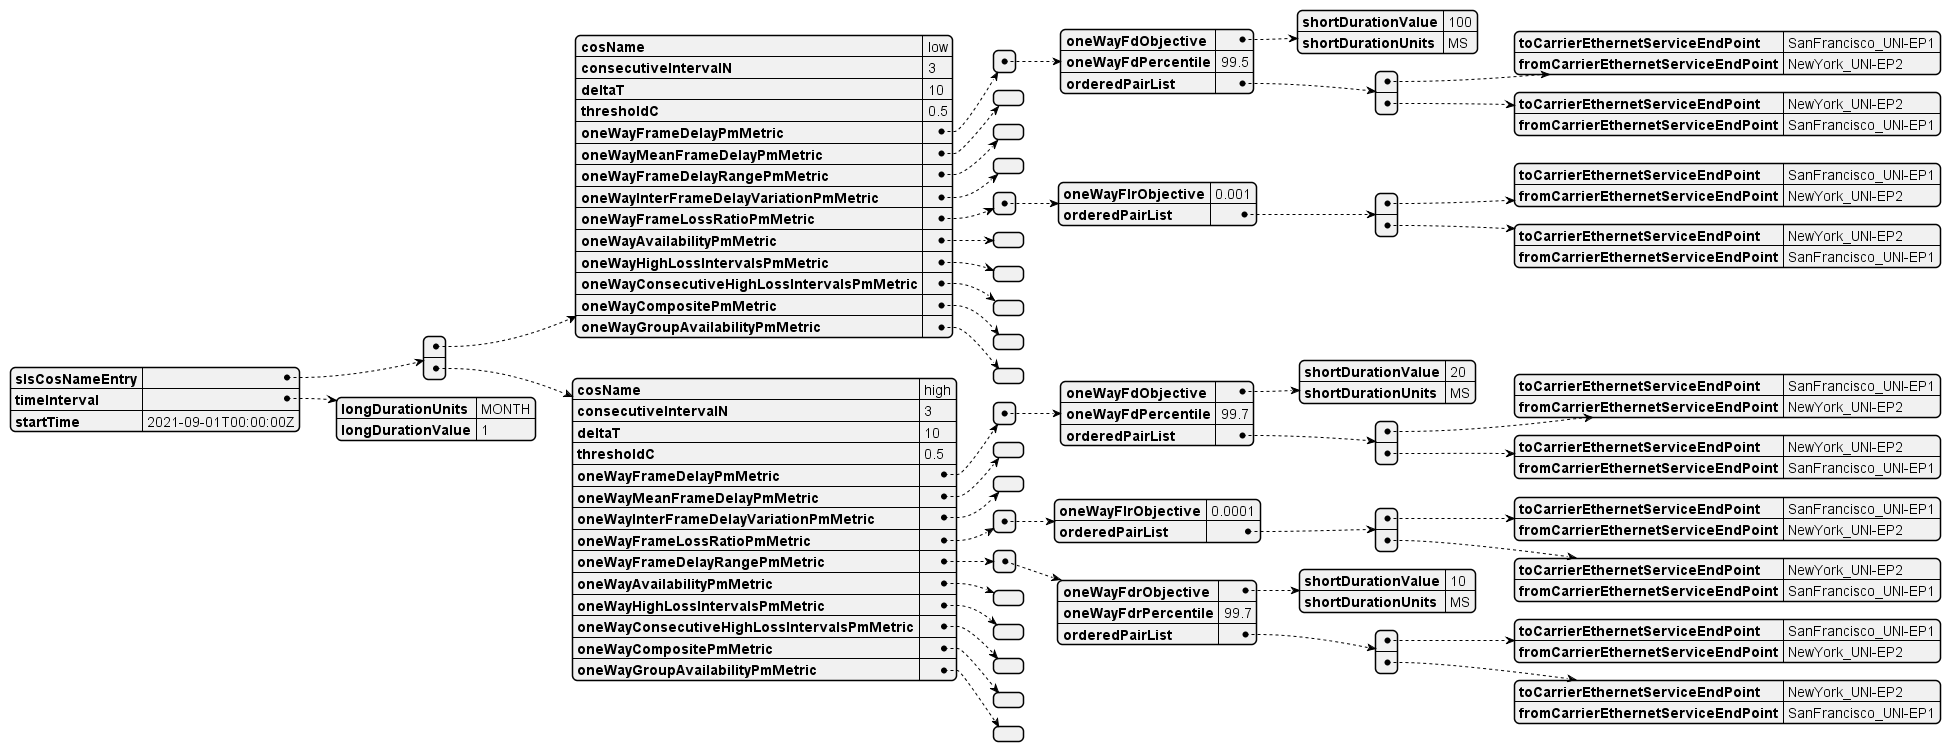

The diagram above was rendered by PlantUML. Its source (embedded in the PNG):
@startjson
{
  "slsCosNameEntry": [
    {
      "cosName": "low",
      "consecutiveIntervalN": 3,
      "deltaT": 10,
      "thresholdC": 0.5,
      "oneWayFrameDelayPmMetric": [
        {
          "oneWayFdObjective": {
            "shortDurationValue": 100,
            "shortDurationUnits": "MS"
          },
          "oneWayFdPercentile": 99.5,
          "orderedPairList": [
            {
              "toCarrierEthernetServiceEndPoint": "SanFrancisco_UNI-EP1",
              "fromCarrierEthernetServiceEndPoint": "NewYork_UNI-EP2"
            },
            {
              "toCarrierEthernetServiceEndPoint": "NewYork_UNI-EP2",
              "fromCarrierEthernetServiceEndPoint": "SanFrancisco_UNI-EP1"
            }
          ]
        }
      ],
      "oneWayMeanFrameDelayPmMetric": [],
      "oneWayFrameDelayRangePmMetric": [],
      "oneWayInterFrameDelayVariationPmMetric": [],
      "oneWayFrameLossRatioPmMetric": [
        {
          "oneWayFlrObjective": 0.001,
          "orderedPairList": [
            {
              "toCarrierEthernetServiceEndPoint": "SanFrancisco_UNI-EP1",
              "fromCarrierEthernetServiceEndPoint": "NewYork_UNI-EP2"
            },
            {
              "toCarrierEthernetServiceEndPoint": "NewYork_UNI-EP2",
              "fromCarrierEthernetServiceEndPoint": "SanFrancisco_UNI-EP1"
            }
          ]
        }
      ],
      "oneWayAvailabilityPmMetric": [],
      "oneWayHighLossIntervalsPmMetric": [],
      "oneWayConsecutiveHighLossIntervalsPmMetric": [],
      "oneWayCompositePmMetric": [],
      "oneWayGroupAvailabilityPmMetric": []
    },
    {
      "cosName": "high",
      "consecutiveIntervalN": 3,
      "deltaT": 10,
      "thresholdC": 0.5,
      "oneWayFrameDelayPmMetric": [
        {
          "oneWayFdObjective": {
            "shortDurationValue": 20,
            "shortDurationUnits": "MS"
          },
          "oneWayFdPercentile": 99.7,
          "orderedPairList": [
            {
              "toCarrierEthernetServiceEndPoint": "SanFrancisco_UNI-EP1",
              "fromCarrierEthernetServiceEndPoint": "NewYork_UNI-EP2"
            },
            {
              "toCarrierEthernetServiceEndPoint": "NewYork_UNI-EP2",
              "fromCarrierEthernetServiceEndPoint": "SanFrancisco_UNI-EP1"
            }
          ]
        }
      ],
      "oneWayMeanFrameDelayPmMetric": [],
      "oneWayInterFrameDelayVariationPmMetric": [],
      "oneWayFrameLossRatioPmMetric": [
        {
          "oneWayFlrObjective": 0.0001,
          "orderedPairList": [
            {
              "toCarrierEthernetServiceEndPoint": "SanFrancisco_UNI-EP1",
              "fromCarrierEthernetServiceEndPoint": "NewYork_UNI-EP2"
            },
            {
              "toCarrierEthernetServiceEndPoint": "NewYork_UNI-EP2",
              "fromCarrierEthernetServiceEndPoint": "SanFrancisco_UNI-EP1"
            }
          ]
        }
      ],
      "oneWayFrameDelayRangePmMetric": [
        {
          "oneWayFdrObjective": {
            "shortDurationValue": 10,
            "shortDurationUnits": "MS"
          },
          "oneWayFdrPercentile": 99.7,
          "orderedPairList": [
            {
              "toCarrierEthernetServiceEndPoint": "SanFrancisco_UNI-EP1",
              "fromCarrierEthernetServiceEndPoint": "NewYork_UNI-EP2"
            },
            {
              "toCarrierEthernetServiceEndPoint": "NewYork_UNI-EP2",
              "fromCarrierEthernetServiceEndPoint": "SanFrancisco_UNI-EP1"
            }
          ]
        }
      ],
      "oneWayAvailabilityPmMetric": [],
      "oneWayHighLossIntervalsPmMetric": [],
      "oneWayConsecutiveHighLossIntervalsPmMetric": [],
      "oneWayCompositePmMetric": [],
      "oneWayGroupAvailabilityPmMetric": []
    }
  ],
  "timeInterval": {
    "longDurationUnits": "MONTH",
    "longDurationValue": 1
  },
  "startTime": "2021-09-01T00:00:00Z"
}
@endjson